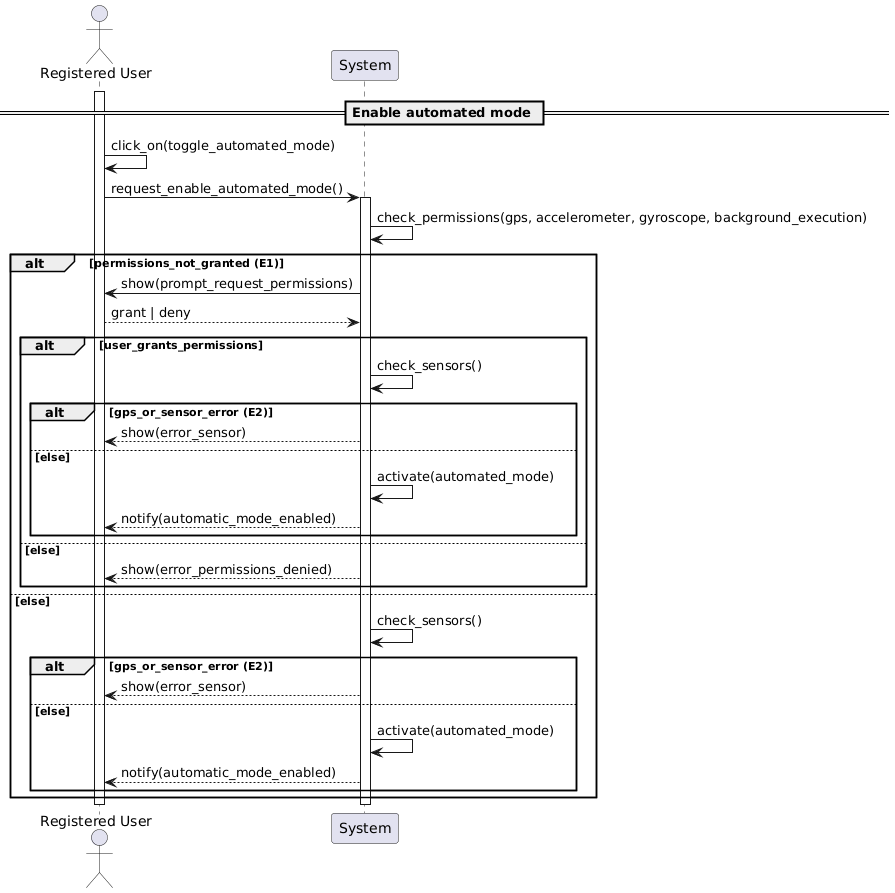

The diagram above was rendered by PlantUML. Its source (embedded in the PNG):
@startuml
actor "Registered User" as User
participant "System" as Sys

activate User


== Enable automated mode ==
User -> User: click_on(toggle_automated_mode)

User -> Sys: request_enable_automated_mode()
activate Sys

Sys -> Sys: check_permissions(gps, accelerometer, gyroscope, background_execution)
alt permissions_not_granted (E1)
    Sys -> User: show(prompt_request_permissions)
    User --> Sys: grant | deny
    alt user_grants_permissions    
        Sys -> Sys: check_sensors()
        alt gps_or_sensor_error (E2)
            Sys --> User: show(error_sensor)
        else else
            Sys -> Sys: activate(automated_mode)
            Sys --> User: notify(automatic_mode_enabled)
        end
    else else
        Sys --> User: show(error_permissions_denied)
    end
else else
    Sys -> Sys: check_sensors()
    alt gps_or_sensor_error (E2)
        Sys --> User: show(error_sensor)
    else else
        Sys -> Sys: activate(automated_mode)
        Sys --> User: notify(automatic_mode_enabled)
    end
end

deactivate Sys
deactivate User
@enduml